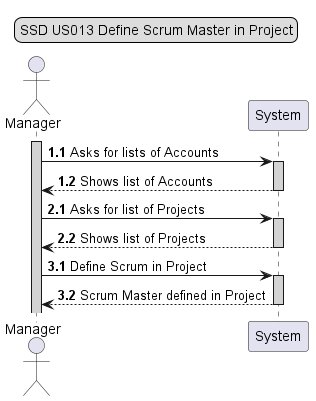

The diagram above was rendered by PlantUML. Its source (embedded in the PNG):
@startuml
legend top
SSD US013 Define Scrum Master in Project
end legend
Actor Manager

autoactivate on

autonumber 1.1
activate Manager #lightgrey
Manager -> System #lightgrey: Asks for lists of Accounts
System --> Manager #lightgrey: Shows list of Accounts

autonumber 2.1

Manager -> System #lightgrey: Asks for list of Projects
System --> Manager #lightgrey: Shows list of Projects

autonumber 3.1
Manager -> System #lightgrey: Define Scrum in Project
System --> Manager #lightgrey: Scrum Master defined in Project


@enduml